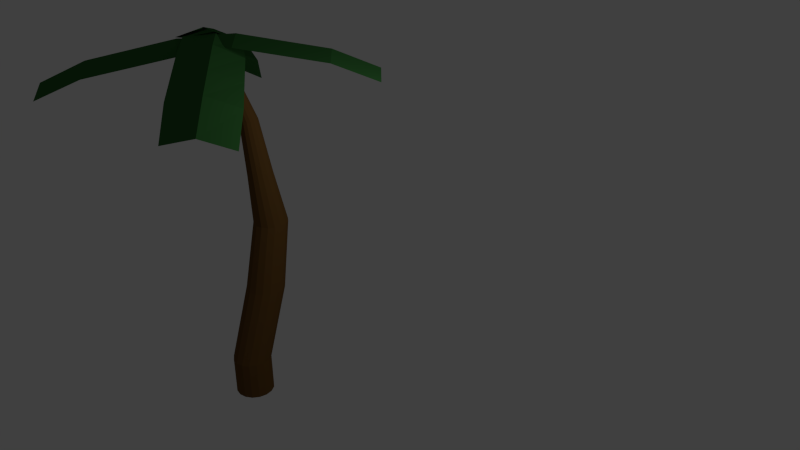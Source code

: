 # Source: palm.blend  (saved by Blender 2.76.0; exported with 4.5.12 LTS)
import bpy
from mathutils import Matrix  # noqa: F401  (used for matrix-valued properties, if any)

bpy.ops.wm.read_factory_settings(use_empty=True)
scene = bpy.context.scene
scene.name = 'Scene'

# ---- collections
col_collection_1 = bpy.data.collections.new('Collection 1'); scene.collection.children.link(col_collection_1)

# ---- materials (node trees are filled in below, after node groups)
mat_material_003 = bpy.data.materials.new('Material.003')
mat_material_003.alpha_threshold = 0.0
mat_material_003.roughness = 0.5
mat_material_004 = bpy.data.materials.new('Material.004')
mat_material_004.alpha_threshold = 0.0
mat_material_004.roughness = 0.5
mat_material_002 = bpy.data.materials.new('Material.002')
mat_material_002.alpha_threshold = 0.0
mat_material_002.roughness = 0.5
mat_material_001 = bpy.data.materials.new('Material.001')
mat_material_001.alpha_threshold = 0.0
mat_material_001.roughness = 0.5

# ---- material node trees
mat_material_003.use_nodes = True; mat_material_003.node_tree.nodes.clear()
_N = mat_material_003.node_tree.nodes; _L = mat_material_003.node_tree.links
n0 = _N.new('ShaderNodeOutputMaterial'); n0.name = 'Material Output'; n0.location = (300, 300)
n1 = _N.new('ShaderNodeBsdfDiffuse'); n1.name = 'Diffuse BSDF'; n1.location = (10, 300)
n1.inputs[0].default_value = (0.034, 0.139, 0.034, 1.0)
_L.new(n1.outputs[0], n0.inputs[0])
n0.is_active_output = True
mat_material_004.use_nodes = True; mat_material_004.node_tree.nodes.clear()
_N = mat_material_004.node_tree.nodes; _L = mat_material_004.node_tree.links
n0 = _N.new('ShaderNodeOutputMaterial'); n0.name = 'Material Output'; n0.location = (300, 300)
n1 = _N.new('ShaderNodeBsdfDiffuse'); n1.name = 'Diffuse BSDF'; n1.location = (10, 300)
n1.inputs[0].default_value = (0.034, 0.139, 0.034, 1.0)
_L.new(n1.outputs[0], n0.inputs[0])
n0.is_active_output = True
mat_material_002.use_nodes = True; mat_material_002.node_tree.nodes.clear()
_N = mat_material_002.node_tree.nodes; _L = mat_material_002.node_tree.links
n0 = _N.new('ShaderNodeOutputMaterial'); n0.name = 'Material Output'; n0.location = (300, 300)
n1 = _N.new('ShaderNodeBsdfDiffuse'); n1.name = 'Diffuse BSDF'; n1.location = (10, 300)
n1.inputs[0].default_value = (0.139, 0.069, 0.019, 1.0)
_L.new(n1.outputs[0], n0.inputs[0])
n0.is_active_output = True
mat_material_001.use_nodes = True; mat_material_001.node_tree.nodes.clear()
_N = mat_material_001.node_tree.nodes; _L = mat_material_001.node_tree.links
n0 = _N.new('ShaderNodeOutputMaterial'); n0.name = 'Material Output'; n0.location = (300, 300)
n1 = _N.new('ShaderNodeBsdfDiffuse'); n1.name = 'Diffuse BSDF'; n1.location = (10, 300)
n1.inputs[0].default_value = (0.139, 0.069, 0.019, 1.0)
_L.new(n1.outputs[0], n0.inputs[0])
n0.is_active_output = True

# ---- world
world_world = bpy.data.worlds.new('World'); scene.world = world_world
world_world.color = (0.05088, 0.05088, 0.05088)
world_world.use_sun_shadow = False
world_world.sun_shadow_jitter_overblur = 0.0
world_world.cycles.sampling_method = 'MANUAL'
world_world.cycles.sample_map_resolution = 256

# ---- cameras
cam_camera = bpy.data.cameras.new('Camera')
cam_camera.clip_end = 100.0
cam_camera.lens = 35.0
cam_camera.sensor_width = 32.0
cam_camera.sensor_height = 18.0
cam_camera.ortho_scale = 7.314
cam_camera.dof.focus_distance = 0.0

# ---- lights
light_lamp = bpy.data.lights.new('Lamp', 'POINT')
light_lamp.transmission_factor = 0.0
light_lamp.cutoff_distance = 30.0
light_lamp.energy = 100.0
light_lamp.shadow_buffer_clip_start = 1.001
light_lamp.shadow_soft_size = 0.1
light_lamp.shadow_maximum_resolution = 0.006
light_lamp.use_absolute_resolution = True
light_lamp.cycles.use_multiple_importance_sampling = False

# ---- meshes
me_plane_001 = bpy.data.meshes.new('Plane.001')
me_plane_001.from_pydata([(1.278, 0.5127, -0.01399), (2.571, 1.23, 0.07599), (-2.3, 2.39, 1.424), (-1.198, 3.028, 1.47), (-0.4686, 1.364, 0.8502), (1.97, 0.7747, 0.1585), (0.8224, 2.098, 0.9233), (-1.608, 2.652, 1.597), (0.2794, 1.654, 1.028), (0.3815, 0.9183, 0.5085), (1.718, 1.671, 0.5922), (1.13, 1.208, 0.6867), (-0.09919, 2.537, 1.264), (-1.343, 1.823, 1.202), (-0.5954, 2.113, 1.38), (-5.65, 1.02, 0.8168), (-4.215, 0.3947, 0.6886), (-1.979, 3.27, 1.391), (-0.7313, 2.737, 1.243), (-3.866, 2.128, 1.271), (-5.012, 0.686, 0.9073), (-2.416, 1.504, 1.122), (-1.341, 2.936, 1.482), (-3.171, 1.766, 1.359), (-4.738, 1.593, 1.135), (-3.243, 0.947, 0.99), (-4.043, 1.232, 1.223), (-1.564, 2.076, 1.257), (-2.969, 2.678, 1.412), (-2.274, 2.317, 1.5), (2.117, 4.259, 0.6214), (0.7461, 4.937, 0.6684), (-1.644, 2.077, 1.276), (-2.847, 2.659, 1.281), (0.3336, 3.167, 1.111), (1.553, 4.601, 0.7927), (-1.059, 3.846, 1.138), (-2.208, 2.419, 1.448), (-0.2845, 3.538, 1.287), (1.227, 3.685, 0.9555), (-0.205, 4.387, 0.9928), (0.6091, 4.057, 1.131), (-1.937, 3.289, 1.288), (-0.586, 2.633, 1.271), (-1.204, 3.005, 1.447), (1.227, 3.685, 0.9555), (2.117, 4.259, 0.6214), (1.553, 4.601, 0.7927), (0.7461, 4.937, 0.6684), (-0.205, 4.387, 0.9928), (0.6091, 4.057, 1.131)], [], [(14, 12, 3, 7), (13, 14, 7, 2), (9, 11, 8, 4), (11, 10, 6, 8), (5, 1, 10, 11), (0, 5, 11, 9), (4, 8, 14, 13), (8, 6, 12, 14), (29, 27, 18, 22), (28, 29, 22, 17), (24, 26, 23, 19), (26, 25, 21, 23), (20, 16, 25, 26), (15, 20, 26, 24), (19, 23, 29, 28), (23, 21, 27, 29), (44, 42, 33, 37), (43, 44, 37, 32), (39, 41, 38, 34), (41, 40, 36, 38), (30, 35, 47, 46), (41, 39, 45, 50), (34, 38, 44, 43), (38, 36, 42, 44), (47, 48, 49, 50), (46, 47, 50, 45), (35, 31, 48, 47), (40, 41, 50, 49), (31, 40, 49, 48), (39, 30, 46, 45)])
me_plane_001.materials.append(mat_material_003)
me_plane_001.use_remesh_preserve_volume = False
me_plane_001.use_remesh_preserve_attributes = False
me_plane_001.use_mirror_vertex_groups = False
me_plane_001.update()
me_plane = bpy.data.meshes.new('Plane')
me_plane.from_pydata([(2.241, 0.5516, 1.016), (3.332, 1.369, 1.026), (-2.191, 2.435, 1.055), (-1.246, 3.145, 1.026), (-0.01007, 1.465, 1.202), (2.765, 0.917, 1.177), (1.087, 2.291, 1.192), (-1.666, 2.801, 1.216), (0.5609, 1.863, 1.367), (1.043, 1.018, 1.193), (2.175, 1.869, 1.192), (1.614, 1.416, 1.357), (-0.03212, 2.725, 1.192), (-1.094, 1.926, 1.212), (-0.5226, 2.324, 1.376)], [], [(14, 12, 3, 7), (13, 14, 7, 2), (9, 11, 8, 4), (11, 10, 6, 8), (5, 1, 10, 11), (0, 5, 11, 9), (4, 8, 14, 13), (8, 6, 12, 14)])
me_plane.materials.append(mat_material_004)
me_plane.use_remesh_preserve_volume = False
me_plane.use_remesh_preserve_attributes = False
me_plane.use_mirror_vertex_groups = False
me_plane.update()
me_icosphere = bpy.data.meshes.new('Icosphere')
me_icosphere.from_pydata([(-1.297e-09, 0.5011, 0.4079), (0.06222, 0.4559, 0.4554), (-0.02377, 0.428, 0.4554), (-0.07691, 0.5011, 0.4554), (-0.02377, 0.5743, 0.4554), (0.06222, 0.5463, 0.4554), (0.02377, 0.428, 0.5324), (-0.06222, 0.4559, 0.5324), (-0.06222, 0.5463, 0.5324), (0.02377, 0.5743, 0.5324), (0.07691, 0.5011, 0.5324), (-1.297e-09, 0.5011, 0.5799), (-0.01397, 0.4581, 0.4208), (0.03657, 0.4745, 0.4208), (0.0226, 0.4315, 0.4487), (0.07315, 0.5011, 0.4487), (0.03657, 0.5277, 0.4208), (-0.04521, 0.5011, 0.4208), (-0.05918, 0.4581, 0.4487), (-0.01397, 0.5441, 0.4208), (-0.05918, 0.5441, 0.4487), (0.0226, 0.5707, 0.4487), (0.08178, 0.4745, 0.4939), (0.08178, 0.5277, 0.4939), (-1.297e-09, 0.4151, 0.4939), (0.05054, 0.4315, 0.4939), (-0.08178, 0.4745, 0.4939), (-0.05054, 0.4315, 0.4939), (-0.05054, 0.5707, 0.4939), (-0.08178, 0.5277, 0.4939), (0.05054, 0.5707, 0.4939), (-1.297e-09, 0.5871, 0.4939), (0.05918, 0.4581, 0.5391), (-0.0226, 0.4315, 0.5391), (-0.07315, 0.5011, 0.5391), (-0.0226, 0.5707, 0.5391), (0.05918, 0.5441, 0.5391), (0.01397, 0.4581, 0.567), (0.04521, 0.5011, 0.567), (-0.03657, 0.4745, 0.567), (-0.03657, 0.5277, 0.567), (0.01397, 0.5441, 0.567)], [], [(0, 13, 12), (1, 13, 15), (0, 12, 17), (0, 17, 19), (0, 19, 16), (1, 15, 22), (2, 14, 24), (3, 18, 26), (4, 20, 28), (5, 21, 30), (1, 22, 25), (2, 24, 27), (3, 26, 29), (4, 28, 31), (5, 30, 23), (6, 32, 37), (7, 33, 39), (8, 34, 40), (9, 35, 41), (10, 36, 38), (38, 41, 11), (38, 36, 41), (36, 9, 41), (41, 40, 11), (41, 35, 40), (35, 8, 40), (40, 39, 11), (40, 34, 39), (34, 7, 39), (39, 37, 11), (39, 33, 37), (33, 6, 37), (37, 38, 11), (37, 32, 38), (32, 10, 38), (23, 36, 10), (23, 30, 36), (30, 9, 36), (31, 35, 9), (31, 28, 35), (28, 8, 35), (29, 34, 8), (29, 26, 34), (26, 7, 34), (27, 33, 7), (27, 24, 33), (24, 6, 33), (25, 32, 6), (25, 22, 32), (22, 10, 32), (30, 31, 9), (30, 21, 31), (21, 4, 31), (28, 29, 8), (28, 20, 29), (20, 3, 29), (26, 27, 7), (26, 18, 27), (18, 2, 27), (24, 25, 6), (24, 14, 25), (14, 1, 25), (22, 23, 10), (22, 15, 23), (15, 5, 23), (16, 21, 5), (16, 19, 21), (19, 4, 21), (19, 20, 4), (19, 17, 20), (17, 3, 20), (17, 18, 3), (17, 12, 18), (12, 2, 18), (15, 16, 5), (15, 13, 16), (13, 0, 16), (12, 14, 2), (12, 13, 14), (13, 1, 14)])
me_icosphere.materials.append(mat_material_002)
me_icosphere.use_remesh_preserve_volume = False
me_icosphere.use_remesh_preserve_attributes = False
me_icosphere.use_mirror_vertex_groups = False
me_icosphere.update()
me_cylinder_001 = bpy.data.meshes.new('Cylinder.001')
me_cylinder_001.from_pydata([(0.0004158, 0.9554, -0.6786), (0.0004158, 0.9554, 1.158), (0.3517, 0.8856, -0.6786), (0.3517, 0.8856, 1.158), (0.6496, 0.6866, -0.6786), (0.6496, 0.6866, 1.158), (0.8486, 0.3887, -0.6786), (0.8486, 0.3887, 1.158), (0.9185, 0.03739, -0.6786), (0.9185, 0.03739, 1.158), (0.8486, -0.3139, -0.6786), (0.8486, -0.3139, 1.158), (0.6496, -0.6118, -0.6786), (0.6496, -0.6118, 1.158), (0.3517, -0.8108, -0.6786), (0.3517, -0.8108, 1.158), (0.000416, -0.8807, -0.6786), (0.000416, -0.8807, 1.158), (-0.3509, -0.8108, -0.6786), (-0.3509, -0.8108, 1.158), (-0.6487, -0.6118, -0.6786), (-0.6487, -0.6118, 1.158), (-0.8478, -0.3139, -0.6786), (-0.8478, -0.3139, 1.158), (-0.9176, 0.03739, -0.6786), (-0.9176, 0.03739, 1.158), (-0.8478, 0.3887, -0.6786), (-0.8478, 0.3887, 1.158), (-0.6487, 0.6866, -0.6786), (-0.6487, 0.6866, 1.158), (-0.3509, 0.8856, -0.6786), (-0.3509, 0.8856, 1.158), (0.3517, 0.8856, 1.158), (0.0004158, 0.9554, 1.158), (0.6496, 0.6866, 1.158), (0.8486, 0.3887, 1.158), (0.9185, 0.03739, 1.158), (0.8486, -0.3139, 1.158), (0.6496, -0.6118, 1.158), (0.3517, -0.8108, 1.158), (0.000416, -0.8807, 1.158), (-0.3509, -0.8108, 1.158), (-0.6487, -0.6118, 1.158), (-0.8478, -0.3139, 1.158), (-0.9176, 0.03739, 1.158), (-0.8478, 0.3887, 1.158), (-0.6487, 0.6866, 1.158), (-0.3509, 0.8856, 1.158), (0.3517, 0.8856, 1.158), (0.0004158, 0.9554, 1.158), (0.6496, 0.6866, 1.158), (0.8486, 0.3887, 1.158), (0.9185, 0.03739, 1.158), (0.8486, -0.3139, 1.158), (0.6496, -0.6118, 1.158), (0.3517, -0.8108, 1.158), (0.000416, -0.8807, 1.158), (-0.3509, -0.8108, 1.158), (-0.6487, -0.6118, 1.158), (-0.8478, -0.3139, 1.158), (-0.9176, 0.03739, 1.158), (-0.8478, 0.3887, 1.158), (-0.6487, 0.6866, 1.158), (-0.3509, 0.8856, 1.158), (0.3517, 0.8856, 1.158), (0.0004158, 0.9554, 1.158), (0.6496, 0.6866, 1.158), (0.8486, 0.3887, 1.158), (0.9185, 0.03739, 1.158), (0.8486, -0.3139, 1.158), (0.6496, -0.6118, 1.158), (0.3517, -0.8108, 1.158), (0.000416, -0.8807, 1.158), (-0.3509, -0.8108, 1.158), (-0.6487, -0.6118, 1.158), (-0.8478, -0.3139, 1.158), (-0.9176, 0.03739, 1.158), (-0.8478, 0.3887, 1.158), (-0.6487, 0.6866, 1.158), (-0.3509, 0.8856, 1.158), (0.3517, 0.8856, 1.158), (0.0004158, 0.9554, 1.158), (0.6496, 0.6866, 1.158), (0.8486, 0.3887, 1.158), (0.9185, 0.03739, 1.158), (0.8486, -0.3139, 1.158), (0.6496, -0.6118, 1.158), (0.3517, -0.8108, 1.158), (0.000416, -0.8807, 1.158), (-0.3509, -0.8108, 1.158), (-0.6487, -0.6118, 1.158), (-0.8478, -0.3139, 1.158), (-0.9176, 0.03739, 1.158), (-0.8478, 0.3887, 1.158), (-0.6487, 0.6866, 1.158), (-0.3509, 0.8856, 1.158), (0.3517, 0.8856, 1.158), (0.0004158, 0.9554, 1.158), (0.6496, 0.6866, 1.158), (0.8486, 0.3887, 1.158), (0.9185, 0.03739, 1.158), (0.8486, -0.3139, 1.158), (0.6496, -0.6118, 1.158), (0.3517, -0.8108, 1.158), (0.000416, -0.8807, 1.158), (-0.3509, -0.8108, 1.158), (-0.6487, -0.6118, 1.158), (-0.8478, -0.3139, 1.158), (-0.9176, 0.03739, 1.158), (-0.8478, 0.3887, 1.158), (-0.6487, 0.6866, 1.158), (-0.3509, 0.8856, 1.158), (0.3673, 2.002, 4.663), (0.01595, 2.072, 4.663), (0.6651, 1.803, 4.663), (0.8641, 1.505, 4.663), (0.934, 1.154, 4.663), (0.8641, 0.8028, 4.663), (0.6651, 0.505, 4.663), (0.3673, 0.306, 4.663), (0.01595, 0.2361, 4.663), (-0.3354, 0.306, 4.663), (-0.6332, 0.505, 4.663), (-0.8322, 0.8028, 4.663), (-0.9021, 1.154, 4.663), (-0.8322, 1.505, 4.663), (-0.6332, 1.803, 4.663), (-0.3354, 2.002, 4.663), (0.3265, 2.497, 7.915), (0.01595, 2.559, 7.915), (0.5899, 2.321, 7.915), (0.7658, 2.058, 7.915), (0.8276, 1.747, 7.915), (0.7658, 1.436, 7.915), (0.5899, 1.173, 7.915), (0.3265, 0.997, 7.915), (0.01595, 0.9353, 7.915), (-0.2947, 0.997, 7.915), (-0.558, 1.173, 7.915), (-0.7339, 1.436, 7.915), (-0.7957, 1.747, 7.915), (-0.7339, 2.058, 7.915), (-0.558, 2.321, 7.915), (-0.2947, 2.497, 7.915), (0.2435, 1.95, 10.38), (0.01595, 1.995, 10.38), (0.4365, 1.821, 10.38), (0.5654, 1.628, 10.38), (0.6107, 1.4, 10.38), (0.5654, 1.173, 10.38), (0.4365, 0.9797, 10.38), (0.2435, 0.8508, 10.38), (0.01595, 0.8055, 10.38), (-0.2117, 0.8508, 10.38), (-0.4046, 0.9797, 10.38), (-0.5335, 1.173, 10.38), (-0.5788, 1.4, 10.38), (-0.5335, 1.628, 10.38), (-0.4046, 1.821, 10.38), (-0.2117, 1.95, 10.38), (0.1803, 1.431, 13.05), (0.01692, 1.464, 13.05), (0.3188, 1.339, 13.05), (0.4113, 1.2, 13.05), (0.4438, 1.037, 13.05), (0.4113, 0.8735, 13.05), (0.3188, 0.735, 13.05), (0.1803, 0.6425, 13.05), (0.01692, 0.61, 13.05), (-0.1465, 0.6425, 13.05), (-0.285, 0.735, 13.05), (-0.3775, 0.8735, 13.05), (-0.41, 1.037, 13.05), (-0.3775, 1.2, 13.05), (-0.285, 1.339, 13.05), (-0.1465, 1.431, 13.05), (0.1199, 0.5948, 15.1), (0.01692, 0.6153, 15.1), (0.2071, 0.5365, 15.1), (0.2655, 0.4492, 15.1), (0.2859, 0.3462, 15.1), (0.2655, 0.2433, 15.1), (0.2071, 0.156, 15.1), (0.1199, 0.09769, 15.1), (0.01692, 0.07721, 15.1), (-0.08603, 0.09769, 15.1), (-0.1733, 0.156, 15.1), (-0.2316, 0.2433, 15.1), (-0.2521, 0.3462, 15.1), (-0.2316, 0.4492, 15.1), (-0.1733, 0.5365, 15.1), (-0.08603, 0.5948, 15.1), (0.05632, -0.3785, 16.1), (0.01692, -0.3707, 16.1), (0.08971, -0.4009, 16.1), (0.112, -0.4343, 16.1), (0.1199, -0.4737, 16.1), (0.112, -0.513, 16.1), (0.08971, -0.5464, 16.1), (0.05632, -0.5688, 16.1), (0.01692, -0.5766, 16.1), (-0.02248, -0.5688, 16.1), (-0.05588, -0.5464, 16.1), (-0.07819, -0.513, 16.1), (-0.08603, -0.4737, 16.1), (-0.07819, -0.4343, 16.1), (-0.05588, -0.4009, 16.1), (-0.02248, -0.3785, 16.1)], [], [(0, 1, 3, 2), (2, 3, 5, 4), (4, 5, 7, 6), (6, 7, 9, 8), (8, 9, 11, 10), (10, 11, 13, 12), (12, 13, 15, 14), (14, 15, 17, 16), (16, 17, 19, 18), (18, 19, 21, 20), (20, 21, 23, 22), (22, 23, 25, 24), (24, 25, 27, 26), (26, 27, 29, 28), (13, 11, 37, 38), (30, 31, 1, 0), (28, 29, 31, 30), (0, 2, 4, 6, 8, 10, 12, 14, 16, 18, 20, 22, 24, 26, 28, 30), (46, 45, 61, 62), (23, 21, 42, 43), (1, 31, 47, 33), (9, 7, 35, 36), (19, 17, 40, 41), (29, 27, 45, 46), (5, 3, 32, 34), (15, 13, 38, 39), (25, 23, 43, 44), (11, 9, 36, 37), (21, 19, 41, 42), (31, 29, 46, 47), (7, 5, 34, 35), (17, 15, 39, 40), (3, 1, 33, 32), (27, 25, 44, 45), (52, 51, 67, 68), (39, 38, 54, 55), (47, 46, 62, 63), (40, 39, 55, 56), (32, 33, 49, 48), (33, 47, 63, 49), (41, 40, 56, 57), (34, 32, 48, 50), (42, 41, 57, 58), (35, 34, 50, 51), (43, 42, 58, 59), (36, 35, 51, 52), (44, 43, 59, 60), (37, 36, 52, 53), (45, 44, 60, 61), (38, 37, 53, 54), (73, 72, 88, 89), (60, 59, 75, 76), (53, 52, 68, 69), (61, 60, 76, 77), (54, 53, 69, 70), (62, 61, 77, 78), (55, 54, 70, 71), (63, 62, 78, 79), (56, 55, 71, 72), (48, 49, 65, 64), (49, 63, 79, 65), (57, 56, 72, 73), (50, 48, 64, 66), (58, 57, 73, 74), (51, 50, 66, 67), (59, 58, 74, 75), (94, 93, 109, 110), (66, 64, 80, 82), (74, 73, 89, 90), (67, 66, 82, 83), (75, 74, 90, 91), (68, 67, 83, 84), (76, 75, 91, 92), (69, 68, 84, 85), (77, 76, 92, 93), (70, 69, 85, 86), (78, 77, 93, 94), (71, 70, 86, 87), (79, 78, 94, 95), (72, 71, 87, 88), (64, 65, 81, 80), (65, 79, 95, 81), (108, 107, 123, 124), (87, 86, 102, 103), (95, 94, 110, 111), (88, 87, 103, 104), (80, 81, 97, 96), (81, 95, 111, 97), (89, 88, 104, 105), (82, 80, 96, 98), (90, 89, 105, 106), (83, 82, 98, 99), (91, 90, 106, 107), (84, 83, 99, 100), (92, 91, 107, 108), (85, 84, 100, 101), (93, 92, 108, 109), (86, 85, 101, 102), (114, 112, 128, 130), (101, 100, 116, 117), (109, 108, 124, 125), (102, 101, 117, 118), (110, 109, 125, 126), (103, 102, 118, 119), (111, 110, 126, 127), (104, 103, 119, 120), (96, 97, 113, 112), (97, 111, 127, 113), (105, 104, 120, 121), (98, 96, 112, 114), (106, 105, 121, 122), (99, 98, 114, 115), (107, 106, 122, 123), (100, 99, 115, 116), (135, 134, 150, 151), (122, 121, 137, 138), (115, 114, 130, 131), (123, 122, 138, 139), (116, 115, 131, 132), (124, 123, 139, 140), (117, 116, 132, 133), (125, 124, 140, 141), (118, 117, 133, 134), (126, 125, 141, 142), (119, 118, 134, 135), (127, 126, 142, 143), (120, 119, 135, 136), (112, 113, 129, 128), (113, 127, 143, 129), (121, 120, 136, 137), (156, 155, 171, 172), (143, 142, 158, 159), (136, 135, 151, 152), (128, 129, 145, 144), (129, 143, 159, 145), (137, 136, 152, 153), (130, 128, 144, 146), (138, 137, 153, 154), (131, 130, 146, 147), (139, 138, 154, 155), (132, 131, 147, 148), (140, 139, 155, 156), (133, 132, 148, 149), (141, 140, 156, 157), (134, 133, 149, 150), (142, 141, 157, 158), (162, 160, 176, 178), (149, 148, 164, 165), (157, 156, 172, 173), (150, 149, 165, 166), (158, 157, 173, 174), (151, 150, 166, 167), (159, 158, 174, 175), (152, 151, 167, 168), (144, 145, 161, 160), (145, 159, 175, 161), (153, 152, 168, 169), (146, 144, 160, 162), (154, 153, 169, 170), (147, 146, 162, 163), (155, 154, 170, 171), (148, 147, 163, 164), (183, 182, 198, 199), (170, 169, 185, 186), (163, 162, 178, 179), (171, 170, 186, 187), (164, 163, 179, 180), (172, 171, 187, 188), (165, 164, 180, 181), (173, 172, 188, 189), (166, 165, 181, 182), (174, 173, 189, 190), (167, 166, 182, 183), (175, 174, 190, 191), (168, 167, 183, 184), (160, 161, 177, 176), (161, 175, 191, 177), (169, 168, 184, 185), (192, 193, 207, 206, 205, 204, 203, 202, 201, 200, 199, 198, 197, 196, 195, 194), (191, 190, 206, 207), (184, 183, 199, 200), (176, 177, 193, 192), (177, 191, 207, 193), (185, 184, 200, 201), (178, 176, 192, 194), (186, 185, 201, 202), (179, 178, 194, 195), (187, 186, 202, 203), (180, 179, 195, 196), (188, 187, 203, 204), (181, 180, 196, 197), (189, 188, 204, 205), (182, 181, 197, 198), (190, 189, 205, 206)])
me_cylinder_001.materials.append(mat_material_001)
me_cylinder_001.use_remesh_preserve_volume = False
me_cylinder_001.use_remesh_preserve_attributes = False
me_cylinder_001.use_mirror_vertex_groups = False
me_cylinder_001.update()

# ---- objects
ob_plane_001 = bpy.data.objects.new('Plane.001', me_plane_001)
ob_plane = bpy.data.objects.new('Plane', me_plane)
ob_icosphere = bpy.data.objects.new('Icosphere', me_icosphere)
ob_cylinder = bpy.data.objects.new('Cylinder', me_cylinder_001)
ob_lamp = bpy.data.objects.new('Lamp', light_lamp)
ob_camera = bpy.data.objects.new('Camera', cam_camera)

# ---- transforms, parenting, visibility, modifiers, constraints
ob_plane_001.location = (-1.112, 2.326, 4.813)
ob_plane_001.rotation_euler = (2.372e-10, 1.49e-08, 3.173)
ob_plane_001.scale = (0.5057, 0.9249, 0.9249)
ob_plane_001.lineart.crease_threshold = 0.0
ob_plane.location = (0.3561, -2.51, 4.907)
ob_plane.rotation_euler = (0.0, 0.25, 0.0)
ob_plane.scale = (0.5057, 0.9249, 0.9249)
ob_plane.lineart.crease_threshold = 0.0
ob_icosphere.location = (0.0, -0.6949, 5.364)
ob_icosphere.lineart.crease_threshold = 0.0
ob_cylinder.location = (0.0, 0.0, 0.3344)
ob_cylinder.scale = (0.3463, 0.3463, 0.3463)
ob_cylinder.lineart.crease_threshold = 0.0
ob_lamp.location = (4.076, 1.005, 5.904)
ob_lamp.rotation_euler = (0.6503, 0.05522, 1.866)
ob_lamp.lock_rotations_4d = False
ob_lamp.empty_display_type = 'ARROWS'
ob_lamp.color = (0.0, 0.0, 0.0, 0.0)
ob_lamp.lineart.crease_threshold = 0.0
ob_camera.location = (10.68, -6.508, 9.266)
ob_camera.rotation_euler = (1.109, 0.01082, 0.8149)
ob_camera.lock_rotations_4d = False
ob_camera.empty_display_type = 'ARROWS'
ob_camera.color = (0.0, 0.0, 0.0, 0.0)
ob_camera.hide_viewport = True
ob_camera.display_type = 'WIRE'
ob_camera.lineart.crease_threshold = 0.0

# ---- collection membership
col_collection_1.objects.link(ob_plane_001)
col_collection_1.objects.link(ob_plane)
col_collection_1.objects.link(ob_icosphere)
col_collection_1.objects.link(ob_cylinder)
col_collection_1.objects.link(ob_lamp)
col_collection_1.objects.link(ob_camera)

# ---- scene / render settings (as saved in the file)
scene.camera = ob_camera
scene.frame_start = 1; scene.frame_end = 250; scene.frame_set(1)
scene.render.engine = 'CYCLES'
scene.render.resolution_percentage = 50
scene.render.dither_intensity = 0.0
scene.cycles.use_denoising = False
scene.cycles.samples = 10
scene.cycles.sampling_pattern = 'TABULATED_SOBOL'
scene.cycles.light_sampling_threshold = 0.0
scene.cycles.use_adaptive_sampling = False
scene.cycles.use_light_tree = False
scene.cycles.blur_glossy = 0.0
scene.cycles.pixel_filter_type = 'GAUSSIAN'
scene.cycles.sample_clamp_indirect = 0.0
scene.view_settings.view_transform = 'Standard'
bpy.context.view_layer.update()
